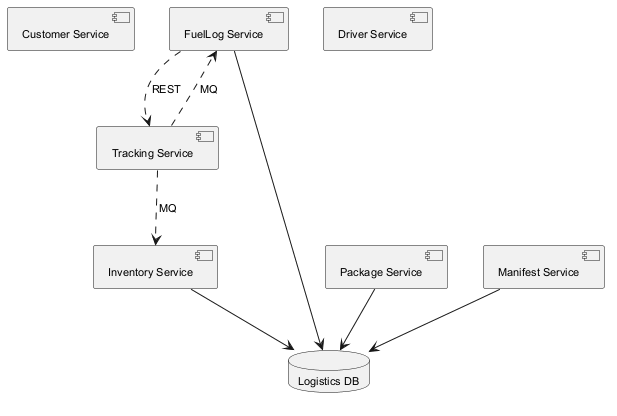

The diagram above was rendered by PlantUML. Its source (embedded in the PNG):
@startuml
skinparam defaultFontSize 11
component "Customer Service" as C_CustomerService
component "Inventory Service" as C_InventoryService
component "FuelLog Service" as C_FuelLogService
component "Package Service" as C_PackageService
component "Tracking Service" as C_TrackingService
component "Manifest Service" as C_ManifestService
component "Driver Service" as C_DriverService
database "Logistics DB" as DB_logistics
C_InventoryService --> DB_logistics
C_FuelLogService --> DB_logistics
C_PackageService --> DB_logistics
C_ManifestService --> DB_logistics
C_TrackingService ..> C_FuelLogService : MQ
C_TrackingService ..> C_InventoryService : MQ
C_FuelLogService ..> C_TrackingService : REST
@enduml